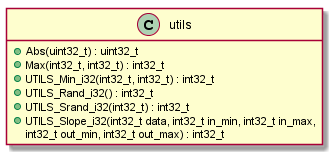

The diagram above was rendered by PlantUML. Its source (embedded in the PNG):
@startuml utility-library

class utils
{
    + Abs(uint32_t) : uint32_t
    + Max(int32_t, int32_t) : int32_t
    + UTILS_Min_i32(int32_t, int32_t) : int32_t
    + UTILS_Rand_i32() : int32_t
    + UTILS_Srand_i32(int32_t) : int32_t
    + UTILS_Slope_i32(int32_t data, int32_t in_min, int32_t in_max,
      int32_t out_min, int32_t out_max) : int32_t
}

hide utils attribute

@enduml